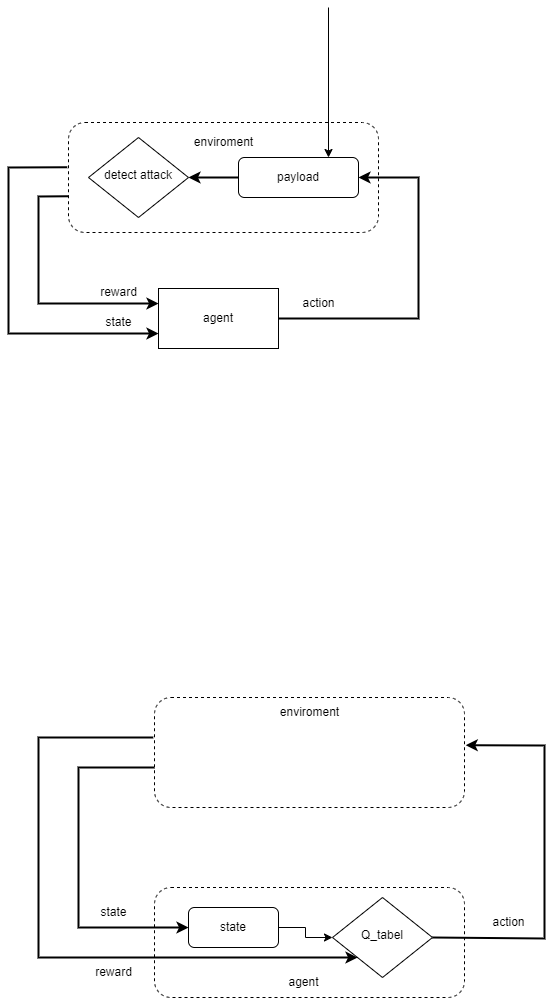

The diagram above was exported from draw.io. Its source (the exported page's mxGraphModel, read from the mxfile embedded in the PNG):
<mxGraphModel dx="1261" dy="532" grid="0" gridSize="10" guides="1" tooltips="1" connect="1" arrows="1" fold="1" page="1" pageScale="1" pageWidth="827" pageHeight="1169" background="#FFFFFF" math="0" shadow="0">
  <root>
    <mxCell id="WIyWlLk6GJQsqaUBKTNV-0" />
    <mxCell id="WIyWlLk6GJQsqaUBKTNV-1" parent="WIyWlLk6GJQsqaUBKTNV-0" />
    <mxCell id="BogDpTCqol6c9WhYWFNQ-25" value="" style="rounded=1;whiteSpace=wrap;html=1;gradientColor=none;fillColor=none;dashed=1;horizontal=1;" parent="WIyWlLk6GJQsqaUBKTNV-1" vertex="1">
      <mxGeometry x="236" y="920" width="310" height="110" as="geometry" />
    </mxCell>
    <mxCell id="MlXBEPw6zmTxmzn-9YwR-11" value="" style="group" parent="WIyWlLk6GJQsqaUBKTNV-1" vertex="1" connectable="0">
      <mxGeometry x="90" y="155" width="410" height="226" as="geometry" />
    </mxCell>
    <mxCell id="WIyWlLk6GJQsqaUBKTNV-6" value="detect attack" style="rhombus;whiteSpace=wrap;html=1;shadow=0;fontFamily=Helvetica;fontSize=12;align=center;strokeWidth=1;spacing=6;spacingTop=-4;" parent="MlXBEPw6zmTxmzn-9YwR-11" vertex="1">
      <mxGeometry x="80" y="15" width="100" height="80" as="geometry" />
    </mxCell>
    <mxCell id="MlXBEPw6zmTxmzn-9YwR-0" value="" style="rounded=1;whiteSpace=wrap;html=1;gradientColor=none;fillColor=none;dashed=1;horizontal=1;" parent="MlXBEPw6zmTxmzn-9YwR-11" vertex="1">
      <mxGeometry x="60" width="310" height="110" as="geometry" />
    </mxCell>
    <mxCell id="WIyWlLk6GJQsqaUBKTNV-7" value="payload" style="rounded=1;whiteSpace=wrap;html=1;fontSize=12;glass=0;strokeWidth=1;shadow=0;" parent="MlXBEPw6zmTxmzn-9YwR-11" vertex="1">
      <mxGeometry x="230" y="35" width="120" height="40" as="geometry" />
    </mxCell>
    <mxCell id="MlXBEPw6zmTxmzn-9YwR-3" value="" style="endArrow=classic;html=1;rounded=0;exitX=0;exitY=0.5;exitDx=0;exitDy=0;strokeWidth=2;" parent="MlXBEPw6zmTxmzn-9YwR-11" source="WIyWlLk6GJQsqaUBKTNV-7" edge="1">
      <mxGeometry width="50" height="50" relative="1" as="geometry">
        <mxPoint x="130" y="105" as="sourcePoint" />
        <mxPoint x="180" y="55" as="targetPoint" />
      </mxGeometry>
    </mxCell>
    <mxCell id="MlXBEPw6zmTxmzn-9YwR-4" value="agent" style="rounded=0;whiteSpace=wrap;html=1;fillColor=default;gradientColor=none;" parent="MlXBEPw6zmTxmzn-9YwR-11" vertex="1">
      <mxGeometry x="150" y="166" width="120" height="60" as="geometry" />
    </mxCell>
    <mxCell id="MlXBEPw6zmTxmzn-9YwR-5" value="" style="endArrow=classic;html=1;rounded=0;exitX=1;exitY=0.5;exitDx=0;exitDy=0;entryX=1;entryY=0.5;entryDx=0;entryDy=0;strokeWidth=2;" parent="MlXBEPw6zmTxmzn-9YwR-11" source="MlXBEPw6zmTxmzn-9YwR-4" target="WIyWlLk6GJQsqaUBKTNV-7" edge="1">
      <mxGeometry width="50" height="50" relative="1" as="geometry">
        <mxPoint x="200" y="155" as="sourcePoint" />
        <mxPoint x="250" y="105" as="targetPoint" />
        <Array as="points">
          <mxPoint x="410" y="196" />
          <mxPoint x="410" y="135" />
          <mxPoint x="410" y="55" />
        </Array>
      </mxGeometry>
    </mxCell>
    <mxCell id="MlXBEPw6zmTxmzn-9YwR-6" value="" style="endArrow=classic;html=1;rounded=0;exitX=0;exitY=0.671;exitDx=0;exitDy=0;exitPerimeter=0;entryX=0;entryY=0.25;entryDx=0;entryDy=0;strokeWidth=2;" parent="MlXBEPw6zmTxmzn-9YwR-11" source="MlXBEPw6zmTxmzn-9YwR-0" target="MlXBEPw6zmTxmzn-9YwR-4" edge="1">
      <mxGeometry width="50" height="50" relative="1" as="geometry">
        <mxPoint x="200" y="155" as="sourcePoint" />
        <mxPoint x="250" y="105" as="targetPoint" />
        <Array as="points">
          <mxPoint x="30" y="74" />
          <mxPoint x="30" y="181" />
        </Array>
      </mxGeometry>
    </mxCell>
    <mxCell id="MlXBEPw6zmTxmzn-9YwR-7" value="" style="endArrow=classic;html=1;rounded=0;exitX=-0.004;exitY=0.407;exitDx=0;exitDy=0;exitPerimeter=0;entryX=0;entryY=0.75;entryDx=0;entryDy=0;strokeWidth=2;" parent="MlXBEPw6zmTxmzn-9YwR-11" source="MlXBEPw6zmTxmzn-9YwR-0" target="MlXBEPw6zmTxmzn-9YwR-4" edge="1">
      <mxGeometry width="50" height="50" relative="1" as="geometry">
        <mxPoint x="200" y="155" as="sourcePoint" />
        <mxPoint x="250" y="105" as="targetPoint" />
        <Array as="points">
          <mxPoint y="45" />
          <mxPoint y="211" />
        </Array>
      </mxGeometry>
    </mxCell>
    <mxCell id="MlXBEPw6zmTxmzn-9YwR-8" value="action" style="text;html=1;align=center;verticalAlign=middle;resizable=0;points=[];autosize=1;strokeColor=none;fillColor=none;" parent="MlXBEPw6zmTxmzn-9YwR-11" vertex="1">
      <mxGeometry x="280" y="166" width="60" height="30" as="geometry" />
    </mxCell>
    <mxCell id="MlXBEPw6zmTxmzn-9YwR-9" value="reward" style="text;html=1;align=center;verticalAlign=middle;resizable=0;points=[];autosize=1;strokeColor=none;fillColor=none;" parent="MlXBEPw6zmTxmzn-9YwR-11" vertex="1">
      <mxGeometry x="80" y="155" width="60" height="30" as="geometry" />
    </mxCell>
    <mxCell id="MlXBEPw6zmTxmzn-9YwR-10" value="state" style="text;html=1;align=center;verticalAlign=middle;resizable=0;points=[];autosize=1;strokeColor=none;fillColor=none;" parent="MlXBEPw6zmTxmzn-9YwR-11" vertex="1">
      <mxGeometry x="85" y="185" width="50" height="30" as="geometry" />
    </mxCell>
    <mxCell id="MlXBEPw6zmTxmzn-9YwR-12" value="enviroment" style="text;html=1;align=center;verticalAlign=middle;resizable=0;points=[];autosize=1;strokeColor=none;fillColor=none;" parent="MlXBEPw6zmTxmzn-9YwR-11" vertex="1">
      <mxGeometry x="175" y="5" width="80" height="30" as="geometry" />
    </mxCell>
    <mxCell id="BogDpTCqol6c9WhYWFNQ-0" value="" style="endArrow=classic;html=1;rounded=0;entryX=0.75;entryY=0;entryDx=0;entryDy=0;" parent="WIyWlLk6GJQsqaUBKTNV-1" target="WIyWlLk6GJQsqaUBKTNV-7" edge="1">
      <mxGeometry width="50" height="50" relative="1" as="geometry">
        <mxPoint x="410" y="40" as="sourcePoint" />
        <mxPoint x="320" y="170" as="targetPoint" />
      </mxGeometry>
    </mxCell>
    <mxCell id="BogDpTCqol6c9WhYWFNQ-8" value="" style="endArrow=classic;html=1;rounded=0;exitX=0;exitY=0.636;exitDx=0;exitDy=0;strokeWidth=2;exitPerimeter=0;entryX=0;entryY=0.5;entryDx=0;entryDy=0;" parent="WIyWlLk6GJQsqaUBKTNV-1" source="BogDpTCqol6c9WhYWFNQ-3" target="BogDpTCqol6c9WhYWFNQ-4" edge="1">
      <mxGeometry width="50" height="50" relative="1" as="geometry">
        <mxPoint x="236" y="790" as="sourcePoint" />
        <mxPoint x="236" y="950" as="targetPoint" />
        <Array as="points">
          <mxPoint x="160" y="800" />
          <mxPoint x="160" y="960" />
        </Array>
      </mxGeometry>
    </mxCell>
    <mxCell id="BogDpTCqol6c9WhYWFNQ-9" value="" style="endArrow=classic;html=1;rounded=0;exitX=-0.004;exitY=0.407;exitDx=0;exitDy=0;exitPerimeter=0;entryX=0;entryY=1;entryDx=0;entryDy=0;strokeWidth=2;" parent="WIyWlLk6GJQsqaUBKTNV-1" target="BogDpTCqol6c9WhYWFNQ-2" edge="1">
      <mxGeometry width="50" height="50" relative="1" as="geometry">
        <mxPoint x="234.76" y="770" as="sourcePoint" />
        <mxPoint x="326" y="936.23" as="targetPoint" />
        <Array as="points">
          <mxPoint x="120" y="770" />
          <mxPoint x="120" y="990" />
        </Array>
      </mxGeometry>
    </mxCell>
    <mxCell id="BogDpTCqol6c9WhYWFNQ-10" value="action" style="text;html=1;align=center;verticalAlign=middle;resizable=0;points=[];autosize=1;strokeColor=none;fillColor=none;" parent="WIyWlLk6GJQsqaUBKTNV-1" vertex="1">
      <mxGeometry x="560" y="940" width="60" height="30" as="geometry" />
    </mxCell>
    <mxCell id="BogDpTCqol6c9WhYWFNQ-7" value="" style="endArrow=classic;html=1;rounded=0;exitX=1;exitY=0.5;exitDx=0;exitDy=0;entryX=1.004;entryY=0.434;entryDx=0;entryDy=0;strokeWidth=2;entryPerimeter=0;" parent="WIyWlLk6GJQsqaUBKTNV-1" source="BogDpTCqol6c9WhYWFNQ-2" target="BogDpTCqol6c9WhYWFNQ-3" edge="1">
      <mxGeometry width="50" height="50" relative="1" as="geometry">
        <mxPoint x="546" y="971" as="sourcePoint" />
        <mxPoint x="626" y="830" as="targetPoint" />
        <Array as="points">
          <mxPoint x="626" y="971" />
          <mxPoint x="626" y="778" />
        </Array>
      </mxGeometry>
    </mxCell>
    <mxCell id="BogDpTCqol6c9WhYWFNQ-2" value="Q_tabel" style="rhombus;whiteSpace=wrap;html=1;shadow=0;fontFamily=Helvetica;fontSize=12;align=center;strokeWidth=1;spacing=6;spacingTop=-4;" parent="WIyWlLk6GJQsqaUBKTNV-1" vertex="1">
      <mxGeometry x="414" y="930" width="100" height="80" as="geometry" />
    </mxCell>
    <mxCell id="BogDpTCqol6c9WhYWFNQ-3" value="" style="rounded=1;whiteSpace=wrap;html=1;gradientColor=none;fillColor=none;dashed=1;horizontal=1;" parent="WIyWlLk6GJQsqaUBKTNV-1" vertex="1">
      <mxGeometry x="236" y="730" width="310" height="110" as="geometry" />
    </mxCell>
    <mxCell id="BogDpTCqol6c9WhYWFNQ-31" style="edgeStyle=orthogonalEdgeStyle;rounded=0;orthogonalLoop=1;jettySize=auto;html=1;entryX=0;entryY=0.5;entryDx=0;entryDy=0;" parent="WIyWlLk6GJQsqaUBKTNV-1" source="BogDpTCqol6c9WhYWFNQ-4" target="BogDpTCqol6c9WhYWFNQ-2" edge="1">
      <mxGeometry relative="1" as="geometry" />
    </mxCell>
    <mxCell id="BogDpTCqol6c9WhYWFNQ-4" value="state" style="rounded=1;whiteSpace=wrap;html=1;fontSize=12;glass=0;strokeWidth=1;shadow=0;" parent="WIyWlLk6GJQsqaUBKTNV-1" vertex="1">
      <mxGeometry x="270" y="940" width="90" height="40" as="geometry" />
    </mxCell>
    <mxCell id="BogDpTCqol6c9WhYWFNQ-11" value="reward" style="text;html=1;align=center;verticalAlign=middle;resizable=0;points=[];autosize=1;strokeColor=none;fillColor=none;" parent="WIyWlLk6GJQsqaUBKTNV-1" vertex="1">
      <mxGeometry x="165" y="990" width="60" height="30" as="geometry" />
    </mxCell>
    <mxCell id="BogDpTCqol6c9WhYWFNQ-12" value="state" style="text;html=1;align=center;verticalAlign=middle;resizable=0;points=[];autosize=1;strokeColor=none;fillColor=none;" parent="WIyWlLk6GJQsqaUBKTNV-1" vertex="1">
      <mxGeometry x="170" y="930" width="50" height="30" as="geometry" />
    </mxCell>
    <mxCell id="BogDpTCqol6c9WhYWFNQ-13" value="enviroment" style="text;html=1;align=center;verticalAlign=middle;resizable=0;points=[];autosize=1;strokeColor=none;fillColor=none;" parent="WIyWlLk6GJQsqaUBKTNV-1" vertex="1">
      <mxGeometry x="351" y="730" width="80" height="30" as="geometry" />
    </mxCell>
    <mxCell id="BogDpTCqol6c9WhYWFNQ-28" value="agent" style="text;html=1;align=center;verticalAlign=middle;resizable=0;points=[];autosize=1;strokeColor=none;fillColor=none;" parent="WIyWlLk6GJQsqaUBKTNV-1" vertex="1">
      <mxGeometry x="360" y="1000" width="50" height="30" as="geometry" />
    </mxCell>
  </root>
</mxGraphModel>